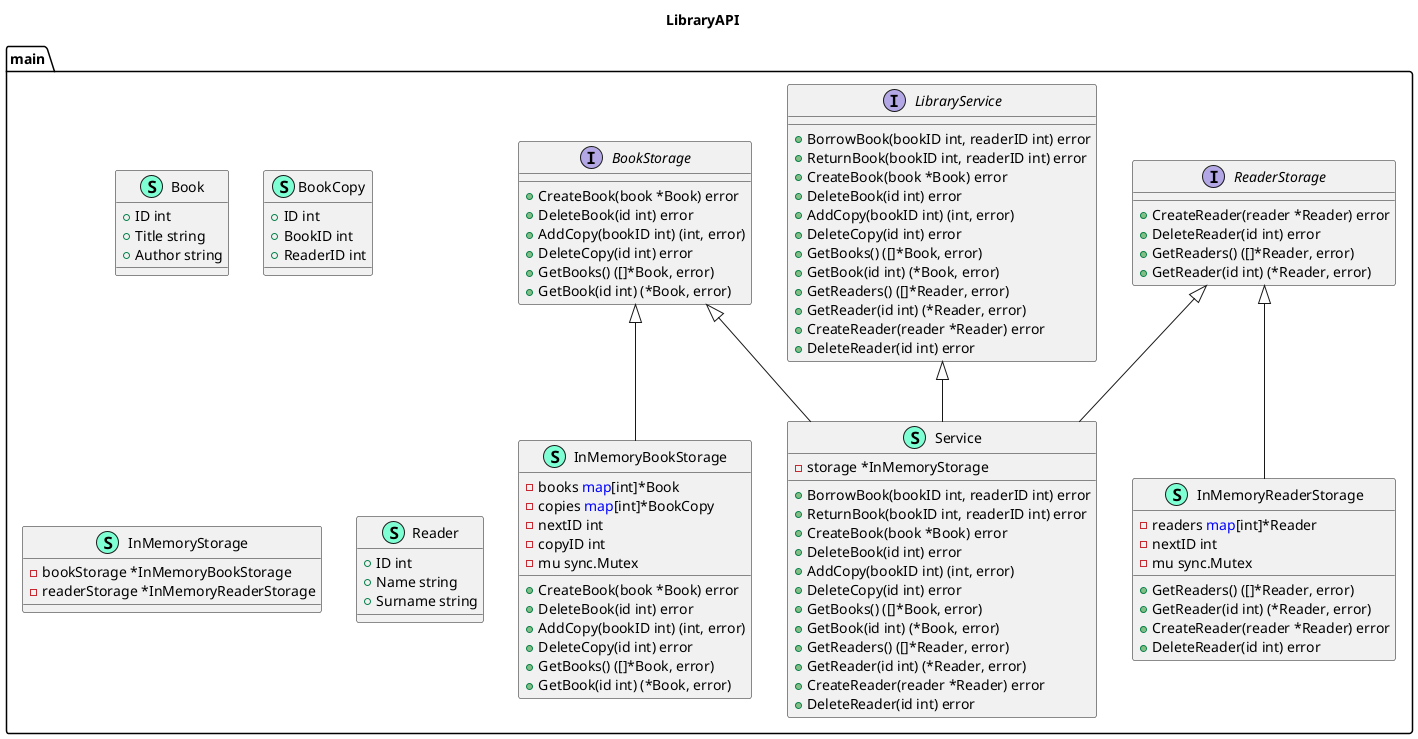

The diagram above was rendered by PlantUML. Its source (embedded in the PNG):
@startuml
title LibraryAPI
namespace main {
    class Book << (S,Aquamarine) >> {
        + ID int
        + Title string
        + Author string

    }
    class BookCopy << (S,Aquamarine) >> {
        + ID int
        + BookID int
        + ReaderID int

    }
    interface BookStorage  {
        + CreateBook(book *Book) error
        + DeleteBook(id int) error
        + AddCopy(bookID int) (int, error)
        + DeleteCopy(id int) error
        + GetBooks() ([]*Book, error)
        + GetBook(id int) (*Book, error)

    }
    class InMemoryBookStorage << (S,Aquamarine) >> {
        - books <font color=blue>map</font>[int]*Book
        - copies <font color=blue>map</font>[int]*BookCopy
        - nextID int
        - copyID int
        - mu sync.Mutex

        + CreateBook(book *Book) error
        + DeleteBook(id int) error
        + AddCopy(bookID int) (int, error)
        + DeleteCopy(id int) error
        + GetBooks() ([]*Book, error)
        + GetBook(id int) (*Book, error)

    }
    class InMemoryReaderStorage << (S,Aquamarine) >> {
        - readers <font color=blue>map</font>[int]*Reader
        - nextID int
        - mu sync.Mutex

        + GetReaders() ([]*Reader, error)
        + GetReader(id int) (*Reader, error)
        + CreateReader(reader *Reader) error
        + DeleteReader(id int) error

    }
    class InMemoryStorage << (S,Aquamarine) >> {
        - bookStorage *InMemoryBookStorage
        - readerStorage *InMemoryReaderStorage

    }
    interface LibraryService  {
        + BorrowBook(bookID int, readerID int) error
        + ReturnBook(bookID int, readerID int) error
        + CreateBook(book *Book) error
        + DeleteBook(id int) error
        + AddCopy(bookID int) (int, error)
        + DeleteCopy(id int) error
        + GetBooks() ([]*Book, error)
        + GetBook(id int) (*Book, error)
        + GetReaders() ([]*Reader, error)
        + GetReader(id int) (*Reader, error)
        + CreateReader(reader *Reader) error
        + DeleteReader(id int) error

    }
    class Reader << (S,Aquamarine) >> {
        + ID int
        + Name string
        + Surname string

    }
    interface ReaderStorage  {
        + CreateReader(reader *Reader) error
        + DeleteReader(id int) error
        + GetReaders() ([]*Reader, error)
        + GetReader(id int) (*Reader, error)

    }
    class Service << (S,Aquamarine) >> {
        - storage *InMemoryStorage

        + BorrowBook(bookID int, readerID int) error
        + ReturnBook(bookID int, readerID int) error
        + CreateBook(book *Book) error
        + DeleteBook(id int) error
        + AddCopy(bookID int) (int, error)
        + DeleteCopy(id int) error
        + GetBooks() ([]*Book, error)
        + GetBook(id int) (*Book, error)
        + GetReaders() ([]*Reader, error)
        + GetReader(id int) (*Reader, error)
        + CreateReader(reader *Reader) error
        + DeleteReader(id int) error

    }
}

"main.BookStorage" <|-- "main.InMemoryBookStorage"
"main.ReaderStorage" <|-- "main.InMemoryReaderStorage"
"main.BookStorage" <|-- "main.Service"
"main.LibraryService" <|-- "main.Service"
"main.ReaderStorage" <|-- "main.Service"

@enduml